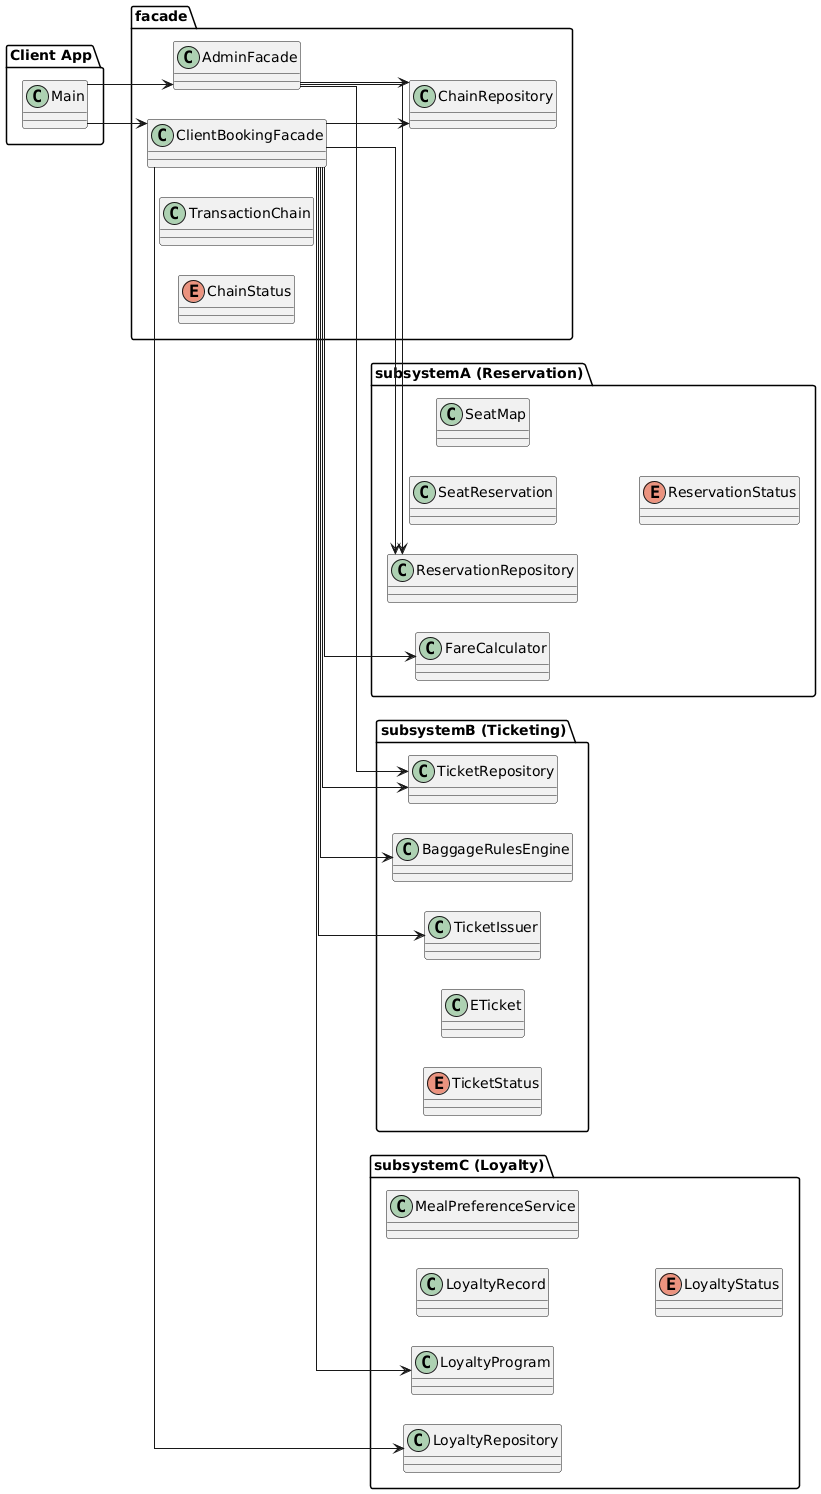

The diagram above was rendered by PlantUML. Its source (embedded in the PNG):
@startuml
left to right direction
skinparam classAttributeIconSize 0
skinparam linetype ortho
skinparam nodesep 30
skinparam ranksep 60

package "Client App" {
  class Main
}

package "facade" {
  class ClientBookingFacade
  class AdminFacade
  class TransactionChain
  class ChainRepository
  enum ChainStatus
}

package "subsystemA (Reservation)" {
  class FareCalculator
  class ReservationRepository
  class SeatReservation
  class SeatMap
  enum ReservationStatus
}

package "subsystemB (Ticketing)" {
  class BaggageRulesEngine
  class TicketIssuer
  class TicketRepository
  class ETicket
  enum TicketStatus
}

package "subsystemC (Loyalty)" {
  class LoyaltyProgram
  class LoyaltyRepository
  class LoyaltyRecord
  class MealPreferenceService
  enum LoyaltyStatus
}

Main --> ClientBookingFacade
Main --> AdminFacade

ClientBookingFacade --> FareCalculator
ClientBookingFacade --> ReservationRepository
ClientBookingFacade --> BaggageRulesEngine
ClientBookingFacade --> TicketIssuer
ClientBookingFacade --> TicketRepository
ClientBookingFacade --> LoyaltyProgram
ClientBookingFacade --> LoyaltyRepository
ClientBookingFacade --> ChainRepository

AdminFacade --> ReservationRepository
AdminFacade --> TicketRepository
AdminFacade --> ChainRepository
@enduml